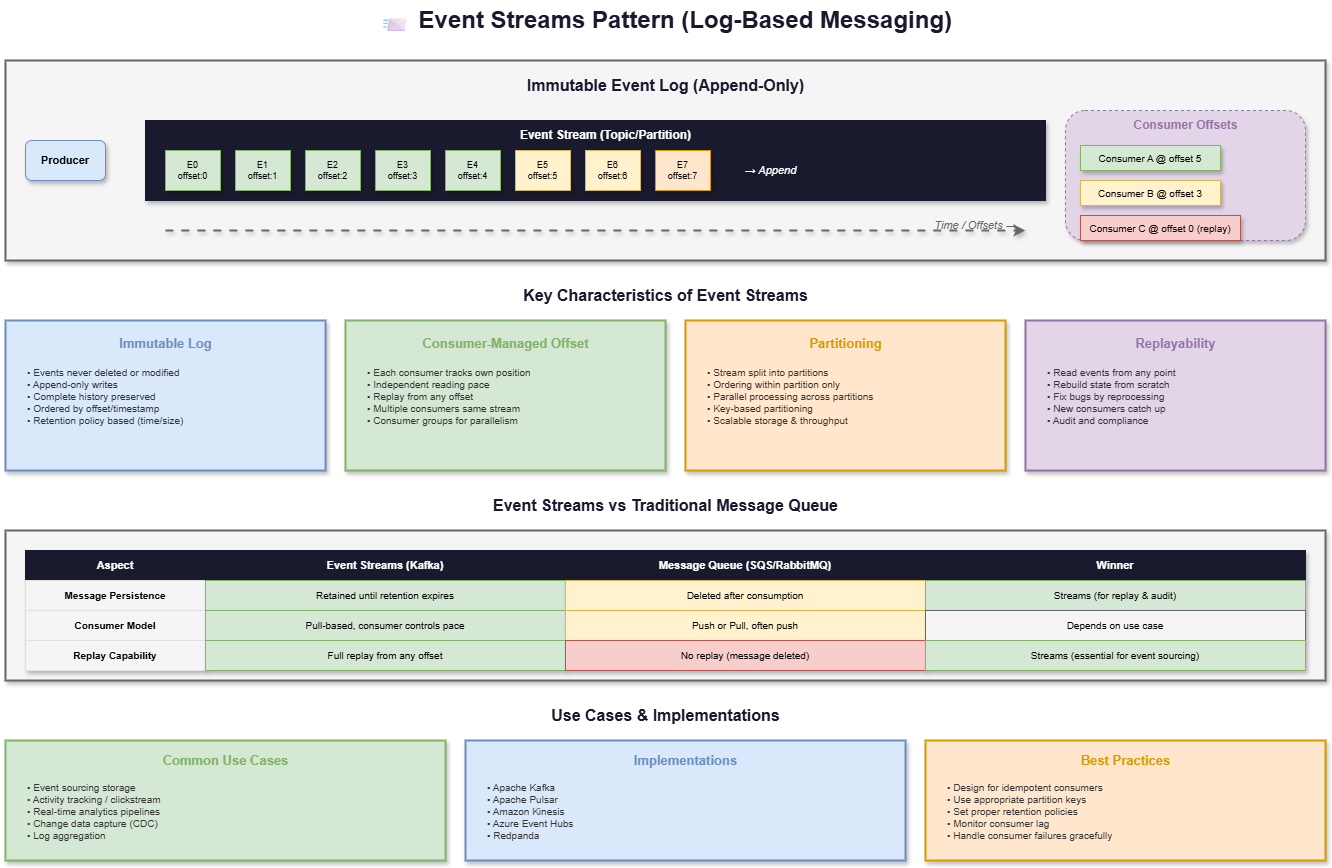

The diagram above was exported from draw.io. Its source (the exported page's mxGraphModel, read from the mxfile embedded in the PNG):
<mxGraphModel dx="1142" dy="466" grid="1" gridSize="10" guides="1" tooltips="1" connect="1" arrows="1" fold="1" page="1" pageScale="1" pageWidth="1400" pageHeight="900" math="0" shadow="0">
  <root>
    <mxCell id="0" />
    <mxCell id="1" parent="0" />
    <mxCell id="title" value="📨 Event Streams Pattern (Log-Based Messaging)" style="text;html=1;strokeColor=none;fillColor=none;align=center;verticalAlign=middle;fontSize=24;fontStyle=1;fontColor=#1a1a2e;" parent="1" vertex="1">
      <mxGeometry x="400" y="20" width="600" height="40" as="geometry" />
    </mxCell>
    <mxCell id="log-box" value="" style="rounded=0;whiteSpace=wrap;html=1;fillColor=#f5f5f5;strokeColor=#666666;strokeWidth=2;shadow=1;" parent="1" vertex="1">
      <mxGeometry x="40" y="80" width="1320" height="200" as="geometry" />
    </mxCell>
    <mxCell id="log-title" value="Immutable Event Log (Append-Only)" style="text;html=1;strokeColor=none;fillColor=none;align=center;verticalAlign=middle;fontSize=16;fontStyle=1;fontColor=#1a1a2e;" parent="1" vertex="1">
      <mxGeometry x="540" y="90" width="320" height="30" as="geometry" />
    </mxCell>
    <mxCell id="prod1" value="Producer" style="rounded=1;whiteSpace=wrap;html=1;fillColor=#dae8fc;strokeColor=#6c8ebf;fontSize=11;fontStyle=1;shadow=1;" parent="1" vertex="1">
      <mxGeometry x="60" y="160" width="80" height="40" as="geometry" />
    </mxCell>
    <mxCell id="stream-bg" value="" style="rounded=0;whiteSpace=wrap;html=1;fillColor=#1a1a2e;strokeColor=#1a1a2e;shadow=1;" parent="1" vertex="1">
      <mxGeometry x="180" y="140" width="900" height="80" as="geometry" />
    </mxCell>
    <mxCell id="stream-label" value="Event Stream (Topic/Partition)" style="text;html=1;strokeColor=none;fillColor=none;align=center;verticalAlign=middle;fontSize=12;fontStyle=1;fontColor=#ffffff;" parent="1" vertex="1">
      <mxGeometry x="530" y="145" width="220" height="20" as="geometry" />
    </mxCell>
    <mxCell id="e0" value="E0&#10;offset:0" style="rounded=0;whiteSpace=wrap;html=1;fillColor=#d5e8d4;strokeColor=#82b366;fontSize=9;shadow=1;" parent="1" vertex="1">
      <mxGeometry x="200" y="170" width="55" height="40" as="geometry" />
    </mxCell>
    <mxCell id="e1" value="E1&#10;offset:1" style="rounded=0;whiteSpace=wrap;html=1;fillColor=#d5e8d4;strokeColor=#82b366;fontSize=9;shadow=1;" parent="1" vertex="1">
      <mxGeometry x="270" y="170" width="55" height="40" as="geometry" />
    </mxCell>
    <mxCell id="e2" value="E2&#10;offset:2" style="rounded=0;whiteSpace=wrap;html=1;fillColor=#d5e8d4;strokeColor=#82b366;fontSize=9;shadow=1;" parent="1" vertex="1">
      <mxGeometry x="340" y="170" width="55" height="40" as="geometry" />
    </mxCell>
    <mxCell id="e3" value="E3&#10;offset:3" style="rounded=0;whiteSpace=wrap;html=1;fillColor=#d5e8d4;strokeColor=#82b366;fontSize=9;shadow=1;" parent="1" vertex="1">
      <mxGeometry x="410" y="170" width="55" height="40" as="geometry" />
    </mxCell>
    <mxCell id="e4" value="E4&#10;offset:4" style="rounded=0;whiteSpace=wrap;html=1;fillColor=#d5e8d4;strokeColor=#82b366;fontSize=9;shadow=1;" parent="1" vertex="1">
      <mxGeometry x="480" y="170" width="55" height="40" as="geometry" />
    </mxCell>
    <mxCell id="e5" value="E5&#10;offset:5" style="rounded=0;whiteSpace=wrap;html=1;fillColor=#fff2cc;strokeColor=#d6b656;fontSize=9;shadow=1;" parent="1" vertex="1">
      <mxGeometry x="550" y="170" width="55" height="40" as="geometry" />
    </mxCell>
    <mxCell id="e6" value="E6&#10;offset:6" style="rounded=0;whiteSpace=wrap;html=1;fillColor=#fff2cc;strokeColor=#d6b656;fontSize=9;shadow=1;" parent="1" vertex="1">
      <mxGeometry x="620" y="170" width="55" height="40" as="geometry" />
    </mxCell>
    <mxCell id="e7" value="E7&#10;offset:7" style="rounded=0;whiteSpace=wrap;html=1;fillColor=#ffe6cc;strokeColor=#d79b00;fontSize=9;shadow=1;" parent="1" vertex="1">
      <mxGeometry x="690" y="170" width="55" height="40" as="geometry" />
    </mxCell>
    <mxCell id="append" value="→ Append" style="text;html=1;strokeColor=none;fillColor=none;align=center;verticalAlign=middle;fontSize=11;fontStyle=2;fontColor=#ffffff;" parent="1" vertex="1">
      <mxGeometry x="770" y="175" width="70" height="30" as="geometry" />
    </mxCell>
    <mxCell id="time-arrow" value="" style="endArrow=classic;html=1;strokeWidth=2;strokeColor=#666666;shadow=1;curved=1;flowAnimation=1;jumpStyle=arc" parent="1" edge="1">
      <mxGeometry width="50" height="50" relative="1" as="geometry">
        <mxPoint x="200" y="250" as="sourcePoint" />
        <mxPoint x="1060" y="250" as="targetPoint" />
      </mxGeometry>
    </mxCell>
    <mxCell id="time-label" value="Time / Offsets →" style="text;html=1;strokeColor=none;fillColor=none;align=center;verticalAlign=middle;fontSize=11;fontColor=#666666;fontStyle=2;" parent="1" vertex="1">
      <mxGeometry x="960" y="235" width="100" height="20" as="geometry" />
    </mxCell>
    <mxCell id="cons-box" value="" style="rounded=1;whiteSpace=wrap;html=1;fillColor=#e1d5e7;strokeColor=#9673a6;strokeWidth=1;dashed=1;shadow=1;" parent="1" vertex="1">
      <mxGeometry x="1100" y="130" width="240" height="130" as="geometry" />
    </mxCell>
    <mxCell id="cons-title" value="Consumer Offsets" style="text;html=1;strokeColor=none;fillColor=none;align=center;verticalAlign=middle;fontSize=12;fontStyle=1;fontColor=#9673a6;" parent="1" vertex="1">
      <mxGeometry x="1160" y="135" width="120" height="20" as="geometry" />
    </mxCell>
    <mxCell id="cons1" value="Consumer A @ offset 5" style="rounded=0;whiteSpace=wrap;html=1;fillColor=#d5e8d4;strokeColor=#82b366;fontSize=10;shadow=1;" parent="1" vertex="1">
      <mxGeometry x="1115" y="165" width="140" height="25" as="geometry" />
    </mxCell>
    <mxCell id="cons2" value="Consumer B @ offset 3" style="rounded=0;whiteSpace=wrap;html=1;fillColor=#fff2cc;strokeColor=#d6b656;fontSize=10;shadow=1;" parent="1" vertex="1">
      <mxGeometry x="1115" y="200" width="140" height="25" as="geometry" />
    </mxCell>
    <mxCell id="cons3" value="Consumer C @ offset 0 (replay)" style="rounded=0;whiteSpace=wrap;html=1;fillColor=#f8cecc;strokeColor=#b85450;fontSize=10;shadow=1;" parent="1" vertex="1">
      <mxGeometry x="1115" y="235" width="160" height="25" as="geometry" />
    </mxCell>
    <mxCell id="char-title" value="Key Characteristics of Event Streams" style="text;html=1;strokeColor=none;fillColor=none;align=center;verticalAlign=middle;fontSize=16;fontStyle=1;fontColor=#1a1a2e;" parent="1" vertex="1">
      <mxGeometry x="510" y="300" width="380" height="30" as="geometry" />
    </mxCell>
    <mxCell id="char1-box" value="" style="rounded=0;whiteSpace=wrap;html=1;fillColor=#dae8fc;strokeColor=#6c8ebf;strokeWidth=2;shadow=1;" parent="1" vertex="1">
      <mxGeometry x="40" y="340" width="320" height="150" as="geometry" />
    </mxCell>
    <mxCell id="char1-title" value="Immutable Log" style="text;html=1;strokeColor=none;fillColor=none;align=center;verticalAlign=middle;fontSize=13;fontStyle=1;fontColor=#6c8ebf;" parent="1" vertex="1">
      <mxGeometry x="140" y="350" width="120" height="25" as="geometry" />
    </mxCell>
    <mxCell id="char1-text" value="• Events never deleted or modified&#10;• Append-only writes&#10;• Complete history preserved&#10;• Ordered by offset/timestamp&#10;• Retention policy based (time/size)" style="text;html=1;strokeColor=none;fillColor=none;align=left;verticalAlign=top;fontSize=10;fontColor=#333333;spacingLeft=10;" parent="1" vertex="1">
      <mxGeometry x="50" y="380" width="300" height="100" as="geometry" />
    </mxCell>
    <mxCell id="char2-box" value="" style="rounded=0;whiteSpace=wrap;html=1;fillColor=#d5e8d4;strokeColor=#82b366;strokeWidth=2;shadow=1;" parent="1" vertex="1">
      <mxGeometry x="380" y="340" width="320" height="150" as="geometry" />
    </mxCell>
    <mxCell id="char2-title" value="Consumer-Managed Offset" style="text;html=1;strokeColor=none;fillColor=none;align=center;verticalAlign=middle;fontSize=13;fontStyle=1;fontColor=#82b366;" parent="1" vertex="1">
      <mxGeometry x="430" y="350" width="220" height="25" as="geometry" />
    </mxCell>
    <mxCell id="char2-text" value="• Each consumer tracks own position&#10;• Independent reading pace&#10;• Replay from any offset&#10;• Multiple consumers same stream&#10;• Consumer groups for parallelism" style="text;html=1;strokeColor=none;fillColor=none;align=left;verticalAlign=top;fontSize=10;fontColor=#333333;spacingLeft=10;" parent="1" vertex="1">
      <mxGeometry x="390" y="380" width="300" height="100" as="geometry" />
    </mxCell>
    <mxCell id="char3-box" value="" style="rounded=0;whiteSpace=wrap;html=1;fillColor=#ffe6cc;strokeColor=#d79b00;strokeWidth=2;shadow=1;" parent="1" vertex="1">
      <mxGeometry x="720" y="340" width="320" height="150" as="geometry" />
    </mxCell>
    <mxCell id="char3-title" value="Partitioning" style="text;html=1;strokeColor=none;fillColor=none;align=center;verticalAlign=middle;fontSize=13;fontStyle=1;fontColor=#d79b00;" parent="1" vertex="1">
      <mxGeometry x="825" y="350" width="110" height="25" as="geometry" />
    </mxCell>
    <mxCell id="char3-text" value="• Stream split into partitions&#10;• Ordering within partition only&#10;• Parallel processing across partitions&#10;• Key-based partitioning&#10;• Scalable storage &amp; throughput" style="text;html=1;strokeColor=none;fillColor=none;align=left;verticalAlign=top;fontSize=10;fontColor=#333333;spacingLeft=10;" parent="1" vertex="1">
      <mxGeometry x="730" y="380" width="300" height="100" as="geometry" />
    </mxCell>
    <mxCell id="char4-box" value="" style="rounded=0;whiteSpace=wrap;html=1;fillColor=#e1d5e7;strokeColor=#9673a6;strokeWidth=2;shadow=1;" parent="1" vertex="1">
      <mxGeometry x="1060" y="340" width="300" height="150" as="geometry" />
    </mxCell>
    <mxCell id="char4-title" value="Replayability" style="text;html=1;strokeColor=none;fillColor=none;align=center;verticalAlign=middle;fontSize=13;fontStyle=1;fontColor=#9673a6;" parent="1" vertex="1">
      <mxGeometry x="1155" y="350" width="110" height="25" as="geometry" />
    </mxCell>
    <mxCell id="char4-text" value="• Read events from any point&#10;• Rebuild state from scratch&#10;• Fix bugs by reprocessing&#10;• New consumers catch up&#10;• Audit and compliance" style="text;html=1;strokeColor=none;fillColor=none;align=left;verticalAlign=top;fontSize=10;fontColor=#333333;spacingLeft=10;" parent="1" vertex="1">
      <mxGeometry x="1070" y="380" width="280" height="100" as="geometry" />
    </mxCell>
    <mxCell id="vs-title" value="Event Streams vs Traditional Message Queue" style="text;html=1;strokeColor=none;fillColor=none;align=center;verticalAlign=middle;fontSize=16;fontStyle=1;fontColor=#1a1a2e;" parent="1" vertex="1">
      <mxGeometry x="480" y="510" width="440" height="30" as="geometry" />
    </mxCell>
    <mxCell id="vs-box" value="" style="rounded=0;whiteSpace=wrap;html=1;fillColor=#f5f5f5;strokeColor=#666666;strokeWidth=2;shadow=1;" parent="1" vertex="1">
      <mxGeometry x="40" y="550" width="1320" height="150" as="geometry" />
    </mxCell>
    <mxCell id="vs-h1" value="Aspect" style="rounded=0;whiteSpace=wrap;html=1;fillColor=#1a1a2e;strokeColor=#1a1a2e;fontColor=#ffffff;fontStyle=1;fontSize=11;shadow=1;" parent="1" vertex="1">
      <mxGeometry x="60" y="570" width="180" height="30" as="geometry" />
    </mxCell>
    <mxCell id="vs-h2" value="Event Streams (Kafka)" style="rounded=0;whiteSpace=wrap;html=1;fillColor=#1a1a2e;strokeColor=#1a1a2e;fontColor=#ffffff;fontStyle=1;fontSize=11;shadow=1;" parent="1" vertex="1">
      <mxGeometry x="240" y="570" width="360" height="30" as="geometry" />
    </mxCell>
    <mxCell id="vs-h3" value="Message Queue (SQS/RabbitMQ)" style="rounded=0;whiteSpace=wrap;html=1;fillColor=#1a1a2e;strokeColor=#1a1a2e;fontColor=#ffffff;fontStyle=1;fontSize=11;shadow=1;" parent="1" vertex="1">
      <mxGeometry x="600" y="570" width="360" height="30" as="geometry" />
    </mxCell>
    <mxCell id="vs-h4" value="Winner" style="rounded=0;whiteSpace=wrap;html=1;fillColor=#1a1a2e;strokeColor=#1a1a2e;fontColor=#ffffff;fontStyle=1;fontSize=11;shadow=1;" parent="1" vertex="1">
      <mxGeometry x="960" y="570" width="380" height="30" as="geometry" />
    </mxCell>
    <mxCell id="vs-r1-1" value="Message Persistence" style="rounded=0;whiteSpace=wrap;html=1;fillColor=#f5f5f5;strokeColor=#e0e0e0;fontSize=10;fontStyle=1;shadow=1;" parent="1" vertex="1">
      <mxGeometry x="60" y="600" width="180" height="30" as="geometry" />
    </mxCell>
    <mxCell id="vs-r1-2" value="Retained until retention expires" style="rounded=0;whiteSpace=wrap;html=1;fillColor=#d5e8d4;strokeColor=#82b366;fontSize=10;shadow=1;" parent="1" vertex="1">
      <mxGeometry x="240" y="600" width="360" height="30" as="geometry" />
    </mxCell>
    <mxCell id="vs-r1-3" value="Deleted after consumption" style="rounded=0;whiteSpace=wrap;html=1;fillColor=#fff2cc;strokeColor=#d6b656;fontSize=10;shadow=1;" parent="1" vertex="1">
      <mxGeometry x="600" y="600" width="360" height="30" as="geometry" />
    </mxCell>
    <mxCell id="vs-r1-4" value="Streams (for replay &amp; audit)" style="rounded=0;whiteSpace=wrap;html=1;fillColor=#d5e8d4;strokeColor=#82b366;fontSize=10;shadow=1;" parent="1" vertex="1">
      <mxGeometry x="960" y="600" width="380" height="30" as="geometry" />
    </mxCell>
    <mxCell id="vs-r2-1" value="Consumer Model" style="rounded=0;whiteSpace=wrap;html=1;fillColor=#f5f5f5;strokeColor=#e0e0e0;fontSize=10;fontStyle=1;shadow=1;" parent="1" vertex="1">
      <mxGeometry x="60" y="630" width="180" height="30" as="geometry" />
    </mxCell>
    <mxCell id="vs-r2-2" value="Pull-based, consumer controls pace" style="rounded=0;whiteSpace=wrap;html=1;fillColor=#d5e8d4;strokeColor=#82b366;fontSize=10;shadow=1;" parent="1" vertex="1">
      <mxGeometry x="240" y="630" width="360" height="30" as="geometry" />
    </mxCell>
    <mxCell id="vs-r2-3" value="Push or Pull, often push" style="rounded=0;whiteSpace=wrap;html=1;fillColor=#fff2cc;strokeColor=#d6b656;fontSize=10;shadow=1;" parent="1" vertex="1">
      <mxGeometry x="600" y="630" width="360" height="30" as="geometry" />
    </mxCell>
    <mxCell id="vs-r2-4" value="Depends on use case" style="rounded=0;whiteSpace=wrap;html=1;fillColor=#f5f5f5;strokeColor=#666666;fontSize=10;shadow=1;" parent="1" vertex="1">
      <mxGeometry x="960" y="630" width="380" height="30" as="geometry" />
    </mxCell>
    <mxCell id="vs-r3-1" value="Replay Capability" style="rounded=0;whiteSpace=wrap;html=1;fillColor=#f5f5f5;strokeColor=#e0e0e0;fontSize=10;fontStyle=1;shadow=1;" parent="1" vertex="1">
      <mxGeometry x="60" y="660" width="180" height="30" as="geometry" />
    </mxCell>
    <mxCell id="vs-r3-2" value="Full replay from any offset" style="rounded=0;whiteSpace=wrap;html=1;fillColor=#d5e8d4;strokeColor=#82b366;fontSize=10;shadow=1;" parent="1" vertex="1">
      <mxGeometry x="240" y="660" width="360" height="30" as="geometry" />
    </mxCell>
    <mxCell id="vs-r3-3" value="No replay (message deleted)" style="rounded=0;whiteSpace=wrap;html=1;fillColor=#f8cecc;strokeColor=#b85450;fontSize=10;shadow=1;" parent="1" vertex="1">
      <mxGeometry x="600" y="660" width="360" height="30" as="geometry" />
    </mxCell>
    <mxCell id="vs-r3-4" value="Streams (essential for event sourcing)" style="rounded=0;whiteSpace=wrap;html=1;fillColor=#d5e8d4;strokeColor=#82b366;fontSize=10;shadow=1;" parent="1" vertex="1">
      <mxGeometry x="960" y="660" width="380" height="30" as="geometry" />
    </mxCell>
    <mxCell id="use-title" value="Use Cases &amp; Implementations" style="text;html=1;strokeColor=none;fillColor=none;align=center;verticalAlign=middle;fontSize=16;fontStyle=1;fontColor=#1a1a2e;" parent="1" vertex="1">
      <mxGeometry x="540" y="720" width="320" height="30" as="geometry" />
    </mxCell>
    <mxCell id="use-box" value="" style="rounded=0;whiteSpace=wrap;html=1;fillColor=#d5e8d4;strokeColor=#82b366;strokeWidth=2;shadow=1;" parent="1" vertex="1">
      <mxGeometry x="40" y="760" width="440" height="120" as="geometry" />
    </mxCell>
    <mxCell id="use-box-title" value="Common Use Cases" style="text;html=1;strokeColor=none;fillColor=none;align=center;verticalAlign=middle;fontSize=13;fontStyle=1;fontColor=#82b366;" parent="1" vertex="1">
      <mxGeometry x="190" y="770" width="140" height="20" as="geometry" />
    </mxCell>
    <mxCell id="use-list" value="• Event sourcing storage&#10;• Activity tracking / clickstream&#10;• Real-time analytics pipelines&#10;• Change data capture (CDC)&#10;• Log aggregation" style="text;html=1;strokeColor=none;fillColor=none;align=left;verticalAlign=top;fontSize=10;fontColor=#333333;spacingLeft=10;" parent="1" vertex="1">
      <mxGeometry x="50" y="795" width="420" height="80" as="geometry" />
    </mxCell>
    <mxCell id="impl-box" value="" style="rounded=0;whiteSpace=wrap;html=1;fillColor=#dae8fc;strokeColor=#6c8ebf;strokeWidth=2;shadow=1;" parent="1" vertex="1">
      <mxGeometry x="500" y="760" width="440" height="120" as="geometry" />
    </mxCell>
    <mxCell id="impl-box-title" value="Implementations" style="text;html=1;strokeColor=none;fillColor=none;align=center;verticalAlign=middle;fontSize=13;fontStyle=1;fontColor=#6c8ebf;" parent="1" vertex="1">
      <mxGeometry x="660" y="770" width="120" height="20" as="geometry" />
    </mxCell>
    <mxCell id="impl-list" value="• Apache Kafka&#10;• Apache Pulsar&#10;• Amazon Kinesis&#10;• Azure Event Hubs&#10;• Redpanda" style="text;html=1;strokeColor=none;fillColor=none;align=left;verticalAlign=top;fontSize=10;fontColor=#333333;spacingLeft=10;" parent="1" vertex="1">
      <mxGeometry x="510" y="795" width="420" height="80" as="geometry" />
    </mxCell>
    <mxCell id="best-box" value="" style="rounded=0;whiteSpace=wrap;html=1;fillColor=#ffe6cc;strokeColor=#d79b00;strokeWidth=2;shadow=1;" parent="1" vertex="1">
      <mxGeometry x="960" y="760" width="400" height="120" as="geometry" />
    </mxCell>
    <mxCell id="best-box-title" value="Best Practices" style="text;html=1;strokeColor=none;fillColor=none;align=center;verticalAlign=middle;fontSize=13;fontStyle=1;fontColor=#d79b00;" parent="1" vertex="1">
      <mxGeometry x="1100" y="770" width="120" height="20" as="geometry" />
    </mxCell>
    <mxCell id="best-list" value="• Design for idempotent consumers&#10;• Use appropriate partition keys&#10;• Set proper retention policies&#10;• Monitor consumer lag&#10;• Handle consumer failures gracefully" style="text;html=1;strokeColor=none;fillColor=none;align=left;verticalAlign=top;fontSize=10;fontColor=#333333;spacingLeft=10;" parent="1" vertex="1">
      <mxGeometry x="970" y="795" width="380" height="80" as="geometry" />
    </mxCell>
  </root>
</mxGraphModel>